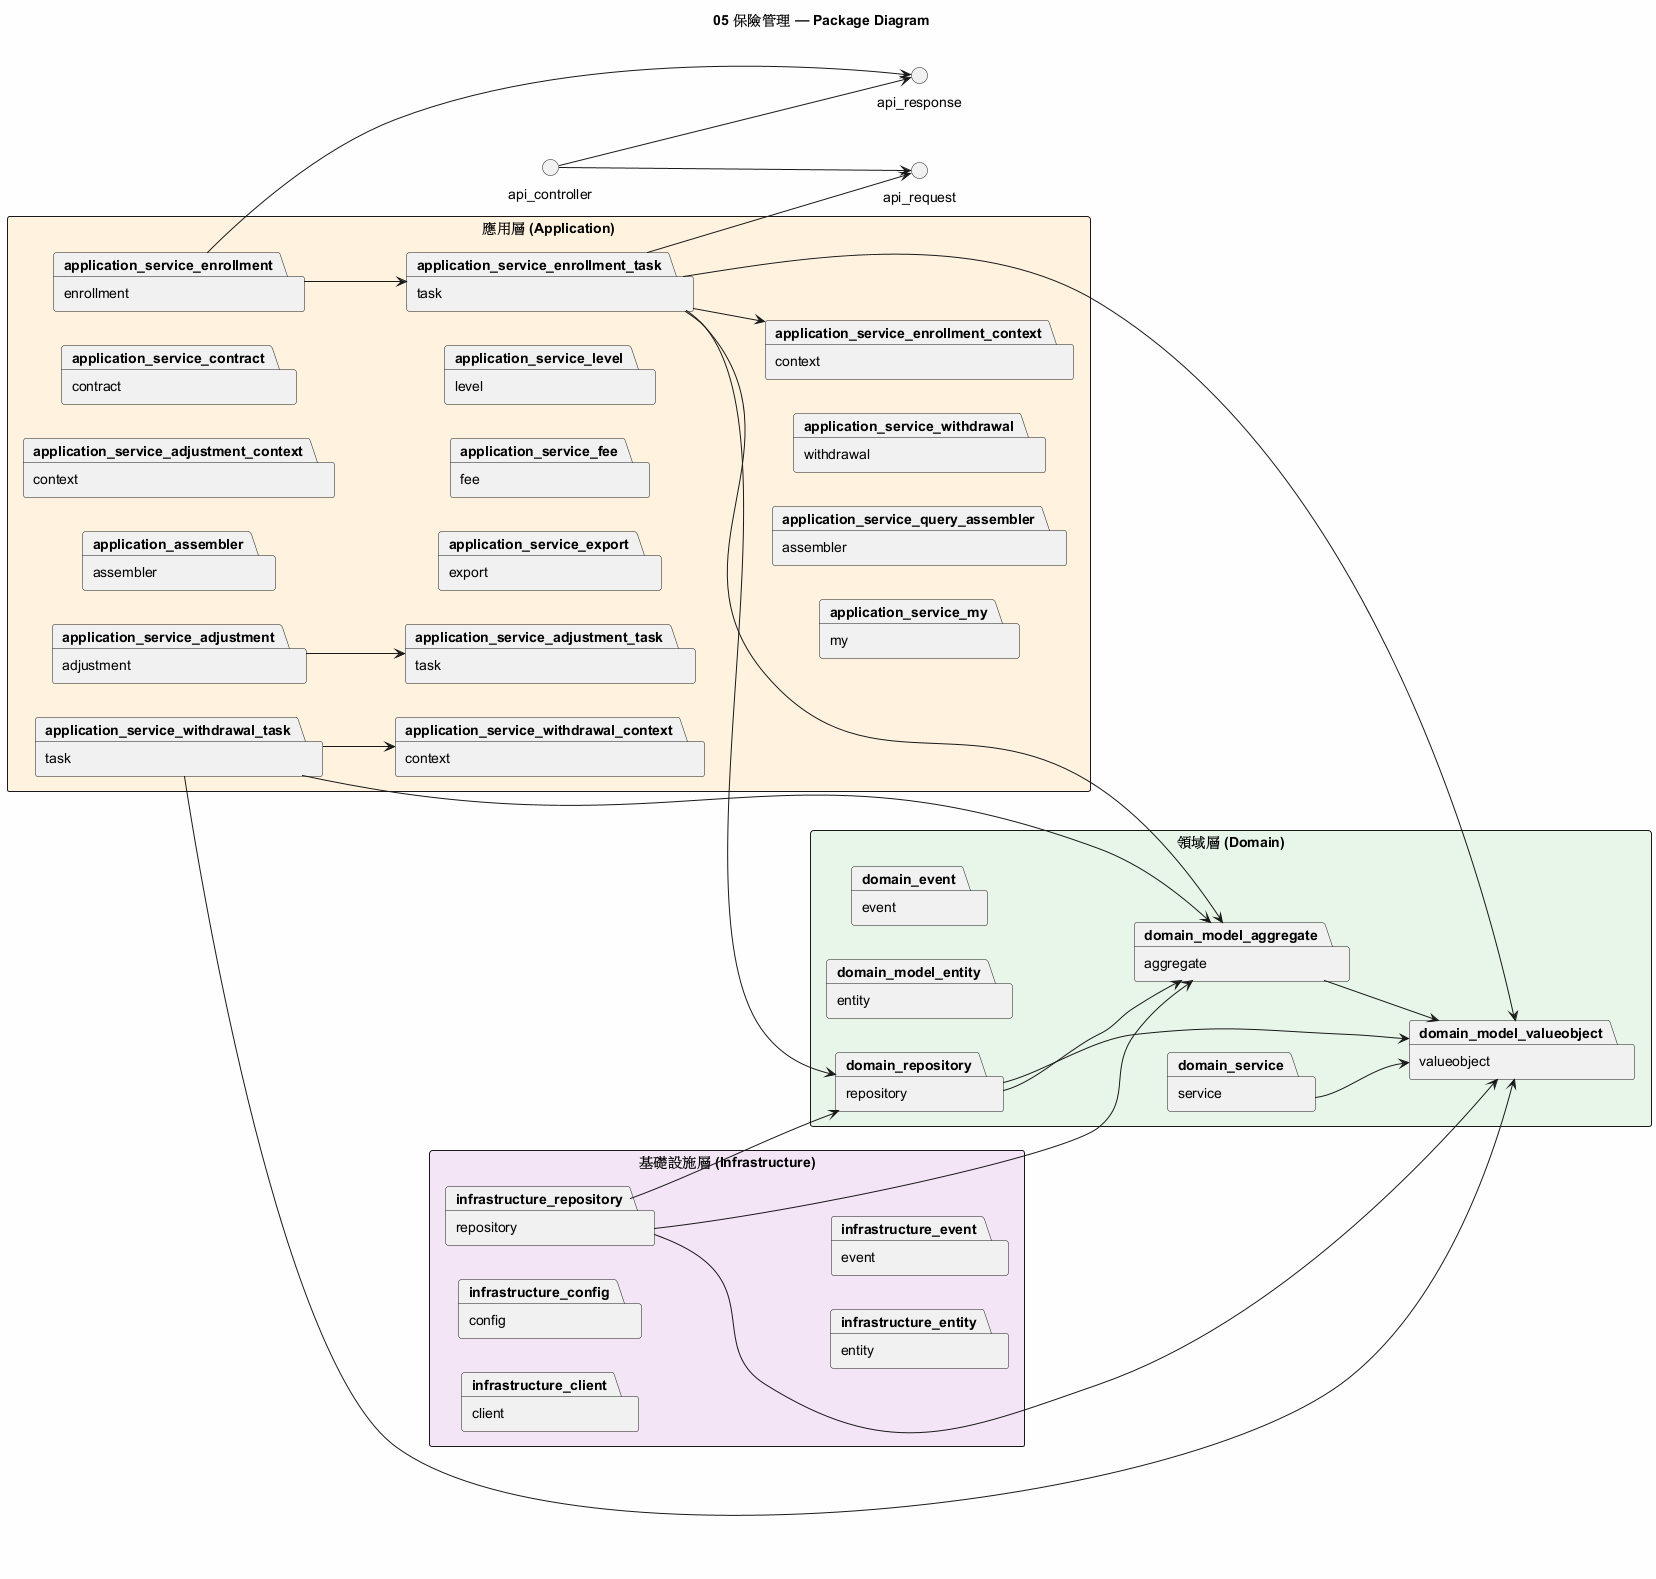

The diagram above was rendered by PlantUML. Its source (embedded in the PNG):
@startuml
title 05 保險管理 — Package Diagram
skinparam packageStyle rectangle
skinparam backgroundColor #FEFEFE
left to right direction

package "應用層 (Application)" #FFF3E0 {
  package "assembler" as application_assembler
  package "adjustment" as application_service_adjustment
  package "context" as application_service_adjustment_context
  package "task" as application_service_adjustment_task
  package "contract" as application_service_contract
  package "enrollment" as application_service_enrollment
  package "context" as application_service_enrollment_context
  package "task" as application_service_enrollment_task
  package "export" as application_service_export
  package "fee" as application_service_fee
  package "level" as application_service_level
  package "my" as application_service_my
  package "assembler" as application_service_query_assembler
  package "withdrawal" as application_service_withdrawal
  package "context" as application_service_withdrawal_context
  package "task" as application_service_withdrawal_task
}

package "領域層 (Domain)" #E8F5E9 {
  package "event" as domain_event
  package "aggregate" as domain_model_aggregate
  package "entity" as domain_model_entity
  package "valueobject" as domain_model_valueobject
  package "repository" as domain_repository
  package "service" as domain_service
}

package "基礎設施層 (Infrastructure)" #F3E5F5 {
  package "client" as infrastructure_client
  package "config" as infrastructure_config
  package "entity" as infrastructure_entity
  package "event" as infrastructure_event
  package "repository" as infrastructure_repository
}

application_service_enrollment_task --> domain_model_valueobject
domain_model_aggregate --> domain_model_valueobject
application_service_withdrawal_task --> domain_model_valueobject
infrastructure_repository --> domain_model_valueobject
application_service_enrollment_task --> application_service_enrollment_context
application_service_enrollment_task --> domain_model_aggregate
api_controller --> api_request
application_service_withdrawal_task --> application_service_withdrawal_context
application_service_withdrawal_task --> domain_model_aggregate
domain_repository --> domain_model_valueobject
domain_service --> domain_model_valueobject
api_controller --> api_response
application_service_enrollment --> application_service_enrollment_task
application_service_enrollment --> api_response
application_service_enrollment_task --> domain_repository
domain_repository --> domain_model_aggregate
infrastructure_repository --> domain_model_aggregate
infrastructure_repository --> domain_repository
application_service_enrollment_task --> api_request
application_service_adjustment --> application_service_adjustment_task
@enduml